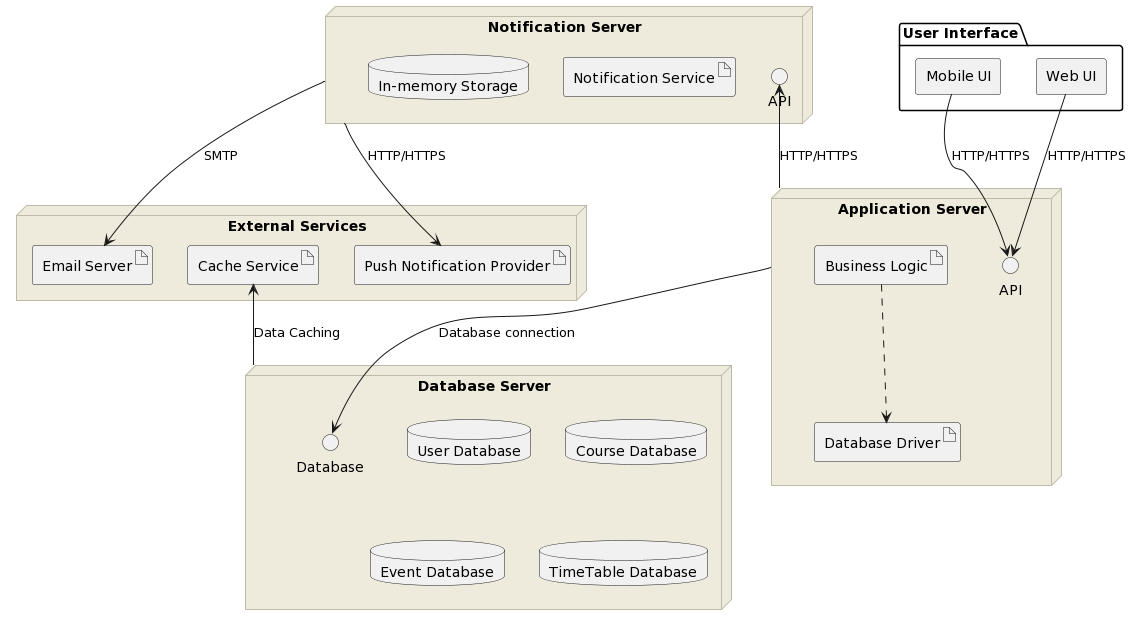

The diagram above was rendered by PlantUML. Its source (embedded in the PNG):
@startuml
skinparam node {
  BackgroundColor #EEEBDC
  BorderColor #BDBAA7
}

package "User Interface" as userInterface {
  rectangle "Web UI" as webUI
  rectangle "Mobile UI" as mobileUI
}

node "Application Server" as appServer {
  interface "API" as api
  artifact "Business Logic" as logicArtifact
  artifact "Database Driver" as dbDriverArtifact
}

logicArtifact ..> dbDriverArtifact

node "Database Server" as dbServer {
  interface "Database" as databaseInterface
  database "User Database" as userDB
  database "Course Database" as courseDB
  database "Event Database" as eventDB
  database "TimeTable Database"
}

node "External Services" as externalSystems {
  artifact "Cache Service" as cacheService
  artifact "Email Server" as emailService
  artifact "Push Notification Provider" as pushNotificationProvider
}

node "Notification Server" as notificationServer {
  interface "API" as notificationService
  artifact "Notification Service"
  database "In-memory Storage"
}

webUI -down-> api : HTTP/HTTPS
mobileUI -down-> api : HTTP/HTTPS

appServer -down-> databaseInterface : Database connection

dbServer -up-> cacheService : Data Caching

notificationServer --> emailService : SMTP

appServer -left-> notificationService : HTTP/HTTPS
notificationServer -right-> pushNotificationProvider : HTTP/HTTPS
@enduml